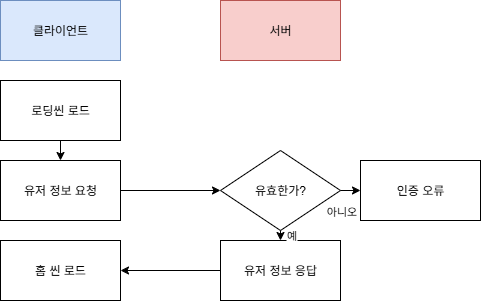

The diagram above was exported from draw.io. Its source (the exported page's mxGraphModel, read from the mxfile embedded in the PNG):
<mxGraphModel dx="826" dy="1087" grid="1" gridSize="10" guides="1" tooltips="1" connect="1" arrows="1" fold="1" page="1" pageScale="1" pageWidth="827" pageHeight="1169" math="0" shadow="0">
  <root>
    <mxCell id="0" />
    <mxCell id="1" parent="0" />
    <mxCell id="xkcOeQJBXuxBfvR-GtrE-26" value="클라이언트" style="rounded=0;whiteSpace=wrap;html=1;fillColor=#dae8fc;strokeColor=#6c8ebf;" vertex="1" parent="1">
      <mxGeometry x="130" y="50" width="120" height="60" as="geometry" />
    </mxCell>
    <mxCell id="xkcOeQJBXuxBfvR-GtrE-27" value="서버" style="rounded=0;whiteSpace=wrap;html=1;fillColor=#f8cecc;strokeColor=#b85450;" vertex="1" parent="1">
      <mxGeometry x="350" y="50" width="120" height="60" as="geometry" />
    </mxCell>
    <mxCell id="xkcOeQJBXuxBfvR-GtrE-28" value="로딩씬 로드" style="rounded=0;whiteSpace=wrap;html=1;" vertex="1" parent="1">
      <mxGeometry x="130" y="130" width="120" height="60" as="geometry" />
    </mxCell>
    <mxCell id="xkcOeQJBXuxBfvR-GtrE-29" value="유저 정보 요청" style="rounded=0;whiteSpace=wrap;html=1;" vertex="1" parent="1">
      <mxGeometry x="130" y="210" width="120" height="60" as="geometry" />
    </mxCell>
    <mxCell id="xkcOeQJBXuxBfvR-GtrE-31" value="유효한가?" style="rhombus;whiteSpace=wrap;html=1;" vertex="1" parent="1">
      <mxGeometry x="350" y="200" width="120" height="80" as="geometry" />
    </mxCell>
    <mxCell id="xkcOeQJBXuxBfvR-GtrE-32" value="유저 정보 응답" style="rounded=0;whiteSpace=wrap;html=1;" vertex="1" parent="1">
      <mxGeometry x="350" y="290" width="120" height="60" as="geometry" />
    </mxCell>
    <mxCell id="xkcOeQJBXuxBfvR-GtrE-33" value="홈 씬 로드" style="rounded=0;whiteSpace=wrap;html=1;" vertex="1" parent="1">
      <mxGeometry x="130" y="290" width="120" height="60" as="geometry" />
    </mxCell>
    <mxCell id="xkcOeQJBXuxBfvR-GtrE-34" value="" style="endArrow=classic;html=1;rounded=0;exitX=0.5;exitY=1;exitDx=0;exitDy=0;entryX=0.5;entryY=0;entryDx=0;entryDy=0;" edge="1" parent="1" source="xkcOeQJBXuxBfvR-GtrE-28" target="xkcOeQJBXuxBfvR-GtrE-29">
      <mxGeometry width="50" height="50" relative="1" as="geometry">
        <mxPoint x="210" y="240" as="sourcePoint" />
        <mxPoint x="260" y="190" as="targetPoint" />
      </mxGeometry>
    </mxCell>
    <mxCell id="xkcOeQJBXuxBfvR-GtrE-35" value="" style="endArrow=classic;html=1;rounded=0;exitX=1;exitY=0.5;exitDx=0;exitDy=0;entryX=0;entryY=0.5;entryDx=0;entryDy=0;" edge="1" parent="1" source="xkcOeQJBXuxBfvR-GtrE-29" target="xkcOeQJBXuxBfvR-GtrE-31">
      <mxGeometry width="50" height="50" relative="1" as="geometry">
        <mxPoint x="280" y="230" as="sourcePoint" />
        <mxPoint x="280" y="250" as="targetPoint" />
      </mxGeometry>
    </mxCell>
    <mxCell id="xkcOeQJBXuxBfvR-GtrE-36" value="" style="endArrow=classic;html=1;rounded=0;exitX=0.5;exitY=1;exitDx=0;exitDy=0;entryX=0.5;entryY=0;entryDx=0;entryDy=0;" edge="1" parent="1" source="xkcOeQJBXuxBfvR-GtrE-31" target="xkcOeQJBXuxBfvR-GtrE-32">
      <mxGeometry width="50" height="50" relative="1" as="geometry">
        <mxPoint x="370" y="270" as="sourcePoint" />
        <mxPoint x="470" y="270" as="targetPoint" />
      </mxGeometry>
    </mxCell>
    <mxCell id="xkcOeQJBXuxBfvR-GtrE-37" value="예" style="edgeLabel;html=1;align=center;verticalAlign=middle;resizable=0;points=[];" vertex="1" connectable="0" parent="xkcOeQJBXuxBfvR-GtrE-36">
      <mxGeometry x="-0.24" relative="1" as="geometry">
        <mxPoint x="10" as="offset" />
      </mxGeometry>
    </mxCell>
    <mxCell id="xkcOeQJBXuxBfvR-GtrE-38" value="" style="endArrow=classic;html=1;rounded=0;exitX=0;exitY=0.5;exitDx=0;exitDy=0;entryX=1;entryY=0.5;entryDx=0;entryDy=0;" edge="1" parent="1" source="xkcOeQJBXuxBfvR-GtrE-32" target="xkcOeQJBXuxBfvR-GtrE-33">
      <mxGeometry width="50" height="50" relative="1" as="geometry">
        <mxPoint x="280" y="280" as="sourcePoint" />
        <mxPoint x="330" y="230" as="targetPoint" />
      </mxGeometry>
    </mxCell>
    <mxCell id="xkcOeQJBXuxBfvR-GtrE-39" value="인증 오류" style="rounded=0;whiteSpace=wrap;html=1;" vertex="1" parent="1">
      <mxGeometry x="490" y="210" width="120" height="60" as="geometry" />
    </mxCell>
    <mxCell id="xkcOeQJBXuxBfvR-GtrE-40" value="" style="endArrow=classic;html=1;rounded=0;entryX=0;entryY=0.5;entryDx=0;entryDy=0;" edge="1" parent="1" target="xkcOeQJBXuxBfvR-GtrE-39">
      <mxGeometry width="50" height="50" relative="1" as="geometry">
        <mxPoint x="470" y="240" as="sourcePoint" />
        <mxPoint x="490" y="220" as="targetPoint" />
      </mxGeometry>
    </mxCell>
    <mxCell id="xkcOeQJBXuxBfvR-GtrE-41" value="아니오" style="edgeLabel;html=1;align=center;verticalAlign=middle;resizable=0;points=[];" vertex="1" connectable="0" parent="xkcOeQJBXuxBfvR-GtrE-40">
      <mxGeometry x="-0.24" y="2" relative="1" as="geometry">
        <mxPoint x="-8" y="22" as="offset" />
      </mxGeometry>
    </mxCell>
  </root>
</mxGraphModel>